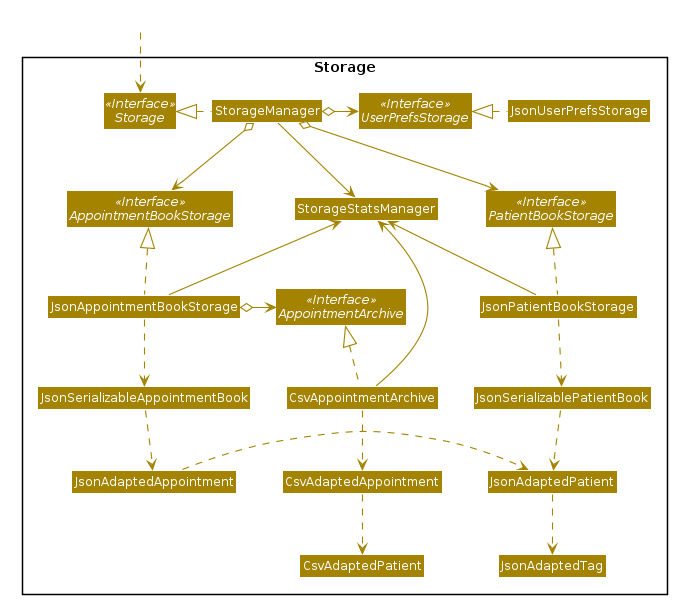

The diagram above was rendered by PlantUML. Its source (embedded in the PNG):
@startuml








skinparam BackgroundColor #FFFFFFF

skinparam Shadowing false

skinparam Class {
    FontColor #FFFFFF
    BorderThickness 1
    BorderColor #FFFFFF
    StereotypeFontColor #FFFFFF
    FontName Arial
}

skinparam Actor {
    BorderColor #000000
    Color #000000
    FontName Arial
}

skinparam Sequence {
    MessageAlign center
    BoxFontSize 15
    BoxPadding 0
    BoxFontColor #FFFFFF
    FontName Arial
}

skinparam Participant {
    FontColor #FFFFFFF
    Padding 20
}

skinparam MinClassWidth 50
skinparam ParticipantPadding 10
skinparam Shadowing false
skinparam DefaultTextAlignment center
skinparam packageStyle Rectangle

hide footbox
hide members
hide circle
skinparam arrowThickness 1.1
skinparam arrowColor #A38300
skinparam classBackgroundColor #A38300

Package Storage <<Rectangle>> {
Interface Storage <<Interface>>
Class StorageManager

Interface UserPrefsStorage <<Interface>>
Class JsonUserPrefsStorage

Interface PatientBookStorage <<Interface>>
Class JsonPatientBookStorage
Class JsonSerializablePatientBook
Class JsonAdaptedPatient
Class JsonAdaptedTag

Interface AppointmentBookStorage <<Interface>>
Class JsonAppointmentBookStorage
Class JsonSerializableAppointmentBook
Class JsonAdaptedAppointment

Interface AppointmentArchive <<Interface>>
Class CsvAppointmentArchive
Class CsvAdaptedAppointment
Class CsvAdaptedPatient

Class StorageStatsManager
}

Class HiddenOutside #FFFFFF
HiddenOutside ..> Storage

StorageManager .left.|> Storage
StorageManager o-right-> UserPrefsStorage
StorageManager o--> PatientBookStorage
StorageManager o--> AppointmentBookStorage

JsonUserPrefsStorage .left.|> UserPrefsStorage

JsonPatientBookStorage .up.|> PatientBookStorage
JsonPatientBookStorage ..> JsonSerializablePatientBook
JsonSerializablePatientBook .down.> JsonAdaptedPatient
JsonAdaptedPatient ..> JsonAdaptedTag

JsonAppointmentBookStorage .up.|> AppointmentBookStorage
JsonAppointmentBookStorage .down.> JsonSerializableAppointmentBook
JsonSerializableAppointmentBook ..> JsonAdaptedAppointment
JsonAdaptedAppointment .right.> JsonAdaptedPatient

JsonAppointmentBookStorage o-right-> AppointmentArchive
CsvAppointmentArchive .up.|> AppointmentArchive
CsvAppointmentArchive .down.> CsvAdaptedAppointment
CsvAdaptedAppointment ..> CsvAdaptedPatient

StorageManager --> StorageStatsManager
JsonAppointmentBookStorage -up-> StorageStatsManager
JsonPatientBookStorage -up-> StorageStatsManager
CsvAppointmentArchive -up-> StorageStatsManager
@enduml